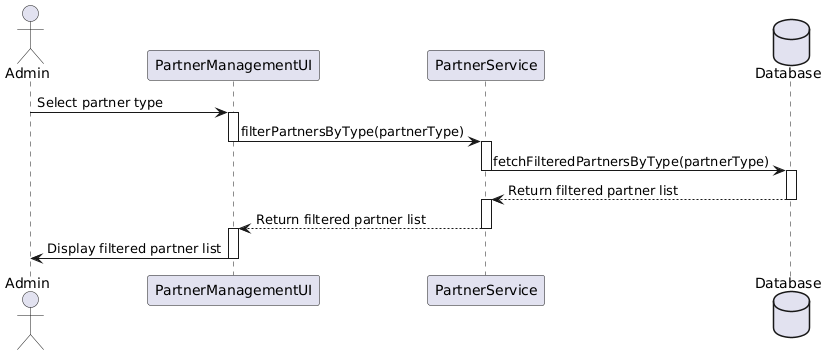

The diagram above was rendered by PlantUML. Its source (embedded in the PNG):
@startuml
actor Admin
participant "PartnerManagementUI" as PMUI
participant "PartnerService" as PS
database "Database"

Admin -> PMUI : Select partner type
activate PMUI
PMUI -> PS : filterPartnersByType(partnerType)
deactivate PMUI
activate PS
PS -> Database : fetchFilteredPartnersByType(partnerType)
deactivate PS
activate Database
Database --> PS : Return filtered partner list
deactivate Database
activate PS
PS --> PMUI : Return filtered partner list
deactivate PS
activate PMUI
PMUI -> Admin : Display filtered partner list
deactivate PMUI
@enduml